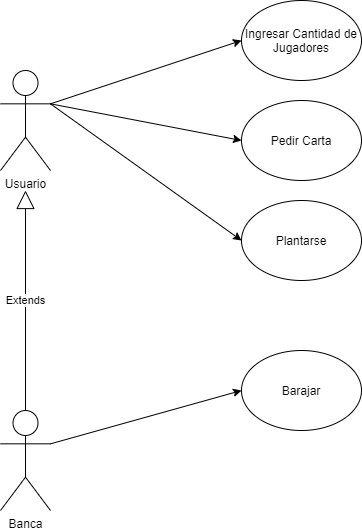

The diagram above was exported from draw.io. Its source (the exported page's mxGraphModel, read from the mxfile embedded in the PNG):
<mxGraphModel dx="59" dy="1931" grid="1" gridSize="10" guides="1" tooltips="1" connect="1" arrows="1" fold="1" page="1" pageScale="1" pageWidth="827" pageHeight="1169" math="0" shadow="0">
  <root>
    <mxCell id="0" />
    <mxCell id="1" parent="0" />
    <mxCell id="oaVCYBHNS2qxBkkJKWnq-1" value="Usuario" style="shape=umlActor;verticalLabelPosition=bottom;verticalAlign=top;html=1;outlineConnect=0;" vertex="1" parent="1">
      <mxGeometry x="880" y="-680" width="50" height="100" as="geometry" />
    </mxCell>
    <mxCell id="oaVCYBHNS2qxBkkJKWnq-2" value="Banca" style="shape=umlActor;verticalLabelPosition=bottom;verticalAlign=top;html=1;outlineConnect=0;" vertex="1" parent="1">
      <mxGeometry x="880" y="-340" width="50" height="100" as="geometry" />
    </mxCell>
    <mxCell id="oaVCYBHNS2qxBkkJKWnq-5" value="Ingresar Cantidad de Jugadores" style="ellipse;whiteSpace=wrap;html=1;" vertex="1" parent="1">
      <mxGeometry x="1121" y="-750" width="120" height="80" as="geometry" />
    </mxCell>
    <mxCell id="oaVCYBHNS2qxBkkJKWnq-6" value="" style="endArrow=classic;html=1;rounded=0;entryX=0;entryY=0.5;entryDx=0;entryDy=0;exitX=1;exitY=0.3333333333333333;exitDx=0;exitDy=0;exitPerimeter=0;" edge="1" parent="1" source="oaVCYBHNS2qxBkkJKWnq-1" target="oaVCYBHNS2qxBkkJKWnq-5">
      <mxGeometry width="50" height="50" relative="1" as="geometry">
        <mxPoint x="920" y="-620" as="sourcePoint" />
        <mxPoint x="970" y="-670" as="targetPoint" />
      </mxGeometry>
    </mxCell>
    <mxCell id="oaVCYBHNS2qxBkkJKWnq-8" value="" style="endArrow=classic;html=1;rounded=0;exitX=1;exitY=0.3333333333333333;exitDx=0;exitDy=0;exitPerimeter=0;entryX=0;entryY=0.5;entryDx=0;entryDy=0;" edge="1" parent="1" source="oaVCYBHNS2qxBkkJKWnq-1" target="oaVCYBHNS2qxBkkJKWnq-7">
      <mxGeometry width="50" height="50" relative="1" as="geometry">
        <mxPoint x="1110" y="-560" as="sourcePoint" />
        <mxPoint x="1160" y="-610" as="targetPoint" />
      </mxGeometry>
    </mxCell>
    <mxCell id="oaVCYBHNS2qxBkkJKWnq-7" value="Pedir Carta" style="ellipse;whiteSpace=wrap;html=1;" vertex="1" parent="1">
      <mxGeometry x="1121" y="-650" width="120" height="80" as="geometry" />
    </mxCell>
    <mxCell id="oaVCYBHNS2qxBkkJKWnq-10" value="Plantarse" style="ellipse;whiteSpace=wrap;html=1;" vertex="1" parent="1">
      <mxGeometry x="1121" y="-550" width="120" height="80" as="geometry" />
    </mxCell>
    <mxCell id="oaVCYBHNS2qxBkkJKWnq-13" value="" style="endArrow=classic;html=1;rounded=0;exitX=1;exitY=0.3333333333333333;exitDx=0;exitDy=0;exitPerimeter=0;entryX=0;entryY=0.5;entryDx=0;entryDy=0;" edge="1" parent="1" source="oaVCYBHNS2qxBkkJKWnq-1" target="oaVCYBHNS2qxBkkJKWnq-10">
      <mxGeometry width="50" height="50" relative="1" as="geometry">
        <mxPoint x="1140" y="-460" as="sourcePoint" />
        <mxPoint x="1190" y="-510" as="targetPoint" />
      </mxGeometry>
    </mxCell>
    <mxCell id="oaVCYBHNS2qxBkkJKWnq-14" value="Barajar" style="ellipse;whiteSpace=wrap;html=1;" vertex="1" parent="1">
      <mxGeometry x="1121" y="-400" width="120" height="80" as="geometry" />
    </mxCell>
    <mxCell id="oaVCYBHNS2qxBkkJKWnq-15" value="" style="endArrow=classic;html=1;rounded=0;exitX=1;exitY=0.3333333333333333;exitDx=0;exitDy=0;exitPerimeter=0;entryX=0;entryY=0.5;entryDx=0;entryDy=0;" edge="1" parent="1" target="oaVCYBHNS2qxBkkJKWnq-14" source="oaVCYBHNS2qxBkkJKWnq-2">
      <mxGeometry width="50" height="50" relative="1" as="geometry">
        <mxPoint x="970" y="-339.9966666666667" as="sourcePoint" />
        <mxPoint x="1230" y="-203.32999999999998" as="targetPoint" />
      </mxGeometry>
    </mxCell>
    <mxCell id="oaVCYBHNS2qxBkkJKWnq-16" value="Extends" style="endArrow=block;endSize=16;endFill=0;html=1;rounded=0;exitX=0.5;exitY=0;exitDx=0;exitDy=0;exitPerimeter=0;" edge="1" parent="1" source="oaVCYBHNS2qxBkkJKWnq-2">
      <mxGeometry width="160" relative="1" as="geometry">
        <mxPoint x="920" y="-480" as="sourcePoint" />
        <mxPoint x="905" y="-560" as="targetPoint" />
      </mxGeometry>
    </mxCell>
  </root>
</mxGraphModel>